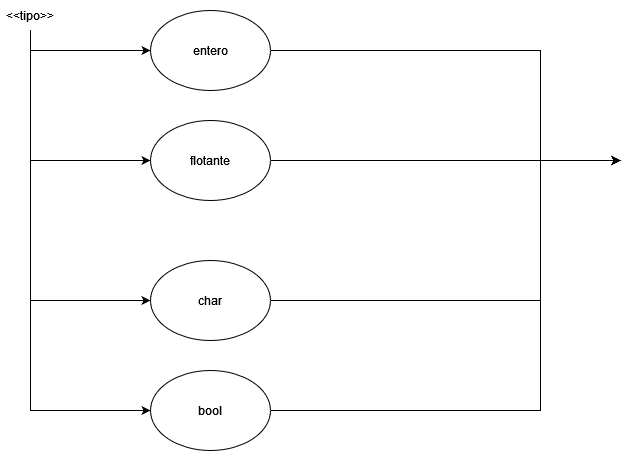

The diagram above was exported from draw.io. Its source (the exported page's mxGraphModel, read from the mxfile embedded in the PNG):
<mxGraphModel dx="1102" dy="600" grid="1" gridSize="10" guides="1" tooltips="1" connect="1" arrows="1" fold="1" page="1" pageScale="1" pageWidth="850" pageHeight="1100" math="0" shadow="0">
  <root>
    <mxCell id="0" />
    <mxCell id="1" parent="0" />
    <mxCell id="d8q9tiqj_YHZxMK8wA-I-5" style="edgeStyle=orthogonalEdgeStyle;rounded=0;orthogonalLoop=1;jettySize=auto;html=1;exitX=0.5;exitY=1;exitDx=0;exitDy=0;entryX=0;entryY=0.5;entryDx=0;entryDy=0;" parent="1" source="d8q9tiqj_YHZxMK8wA-I-1" target="d8q9tiqj_YHZxMK8wA-I-2" edge="1">
      <mxGeometry relative="1" as="geometry" />
    </mxCell>
    <mxCell id="d8q9tiqj_YHZxMK8wA-I-7" style="edgeStyle=orthogonalEdgeStyle;rounded=0;orthogonalLoop=1;jettySize=auto;html=1;exitX=0.5;exitY=1;exitDx=0;exitDy=0;entryX=0;entryY=0.5;entryDx=0;entryDy=0;" parent="1" source="d8q9tiqj_YHZxMK8wA-I-1" target="d8q9tiqj_YHZxMK8wA-I-3" edge="1">
      <mxGeometry relative="1" as="geometry" />
    </mxCell>
    <mxCell id="d8q9tiqj_YHZxMK8wA-I-8" style="edgeStyle=orthogonalEdgeStyle;rounded=0;orthogonalLoop=1;jettySize=auto;html=1;exitX=0.5;exitY=1;exitDx=0;exitDy=0;entryX=0;entryY=0.5;entryDx=0;entryDy=0;" parent="1" source="d8q9tiqj_YHZxMK8wA-I-1" target="d8q9tiqj_YHZxMK8wA-I-4" edge="1">
      <mxGeometry relative="1" as="geometry" />
    </mxCell>
    <mxCell id="CrQUAyXyRjKVgj9V05ZR-2" style="edgeStyle=orthogonalEdgeStyle;rounded=0;orthogonalLoop=1;jettySize=auto;html=1;exitX=0.5;exitY=1;exitDx=0;exitDy=0;entryX=0;entryY=0.5;entryDx=0;entryDy=0;" parent="1" source="d8q9tiqj_YHZxMK8wA-I-1" target="CrQUAyXyRjKVgj9V05ZR-1" edge="1">
      <mxGeometry relative="1" as="geometry" />
    </mxCell>
    <mxCell id="d8q9tiqj_YHZxMK8wA-I-1" value="&amp;lt;&amp;lt;tipo&amp;gt;&amp;gt;" style="text;html=1;strokeColor=none;fillColor=none;align=center;verticalAlign=middle;whiteSpace=wrap;rounded=0;" parent="1" vertex="1">
      <mxGeometry x="60" y="150" width="60" height="30" as="geometry" />
    </mxCell>
    <mxCell id="d8q9tiqj_YHZxMK8wA-I-9" style="edgeStyle=orthogonalEdgeStyle;rounded=0;orthogonalLoop=1;jettySize=auto;html=1;exitX=1;exitY=0.5;exitDx=0;exitDy=0;entryX=0;entryY=0.5;entryDx=0;entryDy=0;" parent="1" source="d8q9tiqj_YHZxMK8wA-I-2" edge="1">
      <mxGeometry relative="1" as="geometry">
        <mxPoint x="680" y="310" as="targetPoint" />
        <Array as="points">
          <mxPoint x="600" y="200" />
          <mxPoint x="600" y="310" />
        </Array>
      </mxGeometry>
    </mxCell>
    <mxCell id="d8q9tiqj_YHZxMK8wA-I-2" value="entero" style="ellipse;whiteSpace=wrap;html=1;" parent="1" vertex="1">
      <mxGeometry x="210" y="160" width="120" height="80" as="geometry" />
    </mxCell>
    <mxCell id="d8q9tiqj_YHZxMK8wA-I-10" style="edgeStyle=orthogonalEdgeStyle;rounded=0;orthogonalLoop=1;jettySize=auto;html=1;exitX=1;exitY=0.5;exitDx=0;exitDy=0;entryX=0;entryY=0.5;entryDx=0;entryDy=0;" parent="1" source="d8q9tiqj_YHZxMK8wA-I-3" edge="1">
      <mxGeometry relative="1" as="geometry">
        <mxPoint x="680" y="310" as="targetPoint" />
      </mxGeometry>
    </mxCell>
    <mxCell id="d8q9tiqj_YHZxMK8wA-I-3" value="flotante" style="ellipse;whiteSpace=wrap;html=1;" parent="1" vertex="1">
      <mxGeometry x="210" y="270" width="120" height="80" as="geometry" />
    </mxCell>
    <mxCell id="d8q9tiqj_YHZxMK8wA-I-11" style="edgeStyle=orthogonalEdgeStyle;rounded=0;orthogonalLoop=1;jettySize=auto;html=1;exitX=1;exitY=0.5;exitDx=0;exitDy=0;entryX=0;entryY=0.5;entryDx=0;entryDy=0;" parent="1" source="d8q9tiqj_YHZxMK8wA-I-4" edge="1">
      <mxGeometry relative="1" as="geometry">
        <mxPoint x="680" y="310" as="targetPoint" />
        <Array as="points">
          <mxPoint x="600" y="450" />
          <mxPoint x="600" y="310" />
        </Array>
      </mxGeometry>
    </mxCell>
    <mxCell id="d8q9tiqj_YHZxMK8wA-I-4" value="char" style="ellipse;whiteSpace=wrap;html=1;" parent="1" vertex="1">
      <mxGeometry x="210" y="410" width="120" height="80" as="geometry" />
    </mxCell>
    <mxCell id="CrQUAyXyRjKVgj9V05ZR-3" style="edgeStyle=orthogonalEdgeStyle;rounded=0;orthogonalLoop=1;jettySize=auto;html=1;exitX=1;exitY=0.5;exitDx=0;exitDy=0;" parent="1" source="CrQUAyXyRjKVgj9V05ZR-1" edge="1">
      <mxGeometry relative="1" as="geometry">
        <mxPoint x="680" y="310" as="targetPoint" />
        <Array as="points">
          <mxPoint x="600" y="560" />
          <mxPoint x="600" y="310" />
        </Array>
      </mxGeometry>
    </mxCell>
    <mxCell id="CrQUAyXyRjKVgj9V05ZR-1" value="bool" style="ellipse;whiteSpace=wrap;html=1;" parent="1" vertex="1">
      <mxGeometry x="210" y="520" width="120" height="80" as="geometry" />
    </mxCell>
  </root>
</mxGraphModel>